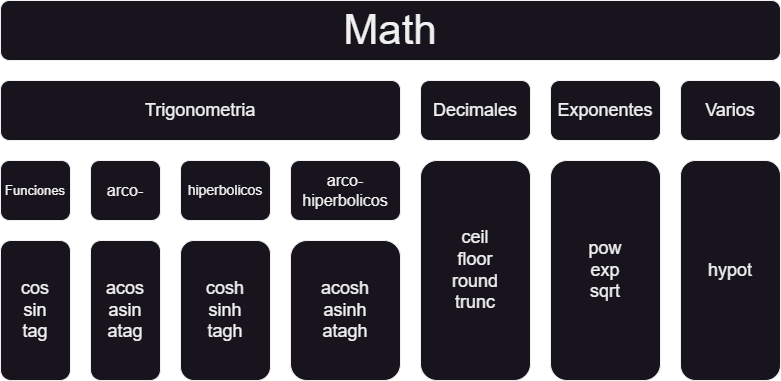

The diagram above was exported from draw.io. Its source (the exported page's mxGraphModel, read from the mxfile embedded in the PNG):
<mxGraphModel dx="1036" dy="606" grid="1" gridSize="10" guides="1" tooltips="1" connect="1" arrows="1" fold="1" page="1" pageScale="1" pageWidth="827" pageHeight="1169" math="0" shadow="0">
  <root>
    <mxCell id="0" />
    <mxCell id="1" parent="0" />
    <mxCell id="QOWAy4XhuKCVO8PzVrFH-1" value="Math" style="rounded=1;whiteSpace=wrap;html=1;fontSize=42;" parent="1" vertex="1">
      <mxGeometry x="20" y="40" width="780" height="60" as="geometry" />
    </mxCell>
    <mxCell id="QOWAy4XhuKCVO8PzVrFH-4" value="Trigonometria" style="rounded=1;whiteSpace=wrap;html=1;fontSize=18;" parent="1" vertex="1">
      <mxGeometry x="20" y="120" width="400" height="60" as="geometry" />
    </mxCell>
    <mxCell id="QOWAy4XhuKCVO8PzVrFH-5" value="Funciones" style="rounded=1;whiteSpace=wrap;html=1;fontSize=13;" parent="1" vertex="1">
      <mxGeometry x="20" y="200" width="70" height="60" as="geometry" />
    </mxCell>
    <mxCell id="QOWAy4XhuKCVO8PzVrFH-6" value="arco-" style="rounded=1;whiteSpace=wrap;html=1;fontSize=16;" parent="1" vertex="1">
      <mxGeometry x="110" y="200" width="70" height="60" as="geometry" />
    </mxCell>
    <mxCell id="QOWAy4XhuKCVO8PzVrFH-7" value="hiperbolicos" style="rounded=1;whiteSpace=wrap;html=1;fontSize=14;" parent="1" vertex="1">
      <mxGeometry x="200" y="200" width="90" height="60" as="geometry" />
    </mxCell>
    <mxCell id="QOWAy4XhuKCVO8PzVrFH-8" value="Exponentes" style="rounded=1;whiteSpace=wrap;html=1;fontSize=18;" parent="1" vertex="1">
      <mxGeometry x="570" y="120" width="110" height="60" as="geometry" />
    </mxCell>
    <mxCell id="QOWAy4XhuKCVO8PzVrFH-9" value="Decimales" style="rounded=1;whiteSpace=wrap;html=1;fontSize=18;" parent="1" vertex="1">
      <mxGeometry x="440" y="120" width="110" height="60" as="geometry" />
    </mxCell>
    <mxCell id="QOWAy4XhuKCVO8PzVrFH-10" value="Varios" style="rounded=1;whiteSpace=wrap;html=1;fontSize=18;" parent="1" vertex="1">
      <mxGeometry x="700" y="120" width="100" height="60" as="geometry" />
    </mxCell>
    <mxCell id="QOWAy4XhuKCVO8PzVrFH-11" value="cos&lt;br style=&quot;font-size: 18px;&quot;&gt;sin&lt;br style=&quot;font-size: 18px;&quot;&gt;tag" style="rounded=1;whiteSpace=wrap;html=1;fontSize=18;" parent="1" vertex="1">
      <mxGeometry x="20" y="280" width="70" height="140" as="geometry" />
    </mxCell>
    <mxCell id="QOWAy4XhuKCVO8PzVrFH-12" value="acos&lt;br style=&quot;font-size: 18px;&quot;&gt;asin&lt;br style=&quot;font-size: 18px;&quot;&gt;atag" style="rounded=1;whiteSpace=wrap;html=1;fontSize=18;" parent="1" vertex="1">
      <mxGeometry x="110" y="280" width="70" height="140" as="geometry" />
    </mxCell>
    <mxCell id="QOWAy4XhuKCVO8PzVrFH-13" value="cosh&lt;br style=&quot;font-size: 18px;&quot;&gt;sinh&lt;br style=&quot;font-size: 18px;&quot;&gt;tagh" style="rounded=1;whiteSpace=wrap;html=1;fontSize=18;" parent="1" vertex="1">
      <mxGeometry x="200" y="280" width="90" height="140" as="geometry" />
    </mxCell>
    <mxCell id="QOWAy4XhuKCVO8PzVrFH-14" value="arco-hiperbolicos" style="rounded=1;whiteSpace=wrap;html=1;fontSize=16;" parent="1" vertex="1">
      <mxGeometry x="310" y="200" width="110" height="60" as="geometry" />
    </mxCell>
    <mxCell id="QOWAy4XhuKCVO8PzVrFH-15" value="acosh&lt;br style=&quot;font-size: 18px;&quot;&gt;asinh&lt;br style=&quot;font-size: 18px;&quot;&gt;atagh" style="rounded=1;whiteSpace=wrap;html=1;fontSize=18;" parent="1" vertex="1">
      <mxGeometry x="310" y="280" width="110" height="140" as="geometry" />
    </mxCell>
    <mxCell id="QOWAy4XhuKCVO8PzVrFH-16" value="ceil&lt;br style=&quot;font-size: 18px;&quot;&gt;floor&lt;br style=&quot;font-size: 18px;&quot;&gt;round&lt;br style=&quot;font-size: 18px;&quot;&gt;trunc" style="rounded=1;whiteSpace=wrap;html=1;fontSize=18;" parent="1" vertex="1">
      <mxGeometry x="440" y="200" width="110" height="220" as="geometry" />
    </mxCell>
    <mxCell id="QOWAy4XhuKCVO8PzVrFH-17" value="pow&lt;br style=&quot;font-size: 18px;&quot;&gt;exp&lt;br style=&quot;font-size: 18px;&quot;&gt;sqrt" style="rounded=1;whiteSpace=wrap;html=1;fontSize=18;" parent="1" vertex="1">
      <mxGeometry x="570" y="200" width="110" height="220" as="geometry" />
    </mxCell>
    <mxCell id="QOWAy4XhuKCVO8PzVrFH-18" value="hypot" style="rounded=1;whiteSpace=wrap;html=1;fontSize=18;" parent="1" vertex="1">
      <mxGeometry x="700" y="200" width="100" height="220" as="geometry" />
    </mxCell>
  </root>
</mxGraphModel>